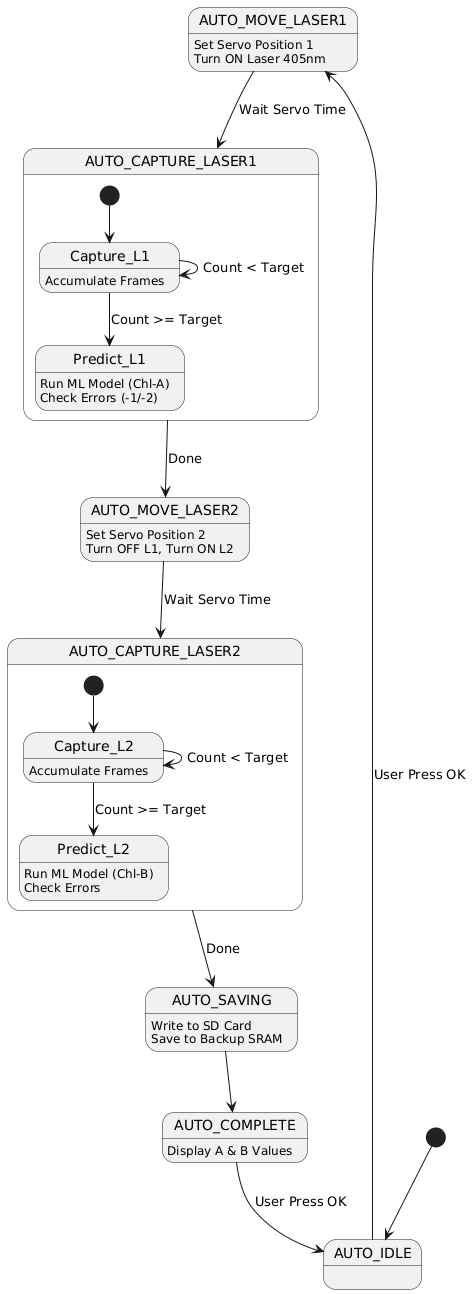

The diagram above was rendered by PlantUML. Its source (embedded in the PNG):
@startuml
[*] --> AUTO_IDLE

AUTO_IDLE --> AUTO_MOVE_LASER1 : User Press OK
AUTO_MOVE_LASER1 : Set Servo Position 1
AUTO_MOVE_LASER1 : Turn ON Laser 405nm
AUTO_MOVE_LASER1 --> AUTO_CAPTURE_LASER1 : Wait Servo Time

state AUTO_CAPTURE_LASER1 {
    [*] --> Capture_L1
    Capture_L1 : Accumulate Frames
    Capture_L1 --> Capture_L1 : Count < Target
    Capture_L1 --> Predict_L1 : Count >= Target
    Predict_L1 : Run ML Model (Chl-A)
    Predict_L1 : Check Errors (-1/-2)
}

AUTO_CAPTURE_LASER1 --> AUTO_MOVE_LASER2 : Done
AUTO_MOVE_LASER2 : Set Servo Position 2
AUTO_MOVE_LASER2 : Turn OFF L1, Turn ON L2
AUTO_MOVE_LASER2 --> AUTO_CAPTURE_LASER2 : Wait Servo Time

state AUTO_CAPTURE_LASER2 {
    [*] --> Capture_L2
    Capture_L2 : Accumulate Frames
    Capture_L2 --> Capture_L2 : Count < Target
    Capture_L2 --> Predict_L2 : Count >= Target
    Predict_L2 : Run ML Model (Chl-B)
    Predict_L2 : Check Errors
}

AUTO_CAPTURE_LASER2 --> AUTO_SAVING : Done
AUTO_SAVING : Write to SD Card
AUTO_SAVING : Save to Backup SRAM
AUTO_SAVING --> AUTO_COMPLETE

AUTO_COMPLETE : Display A & B Values
AUTO_COMPLETE --> AUTO_IDLE : User Press OK
@enduml